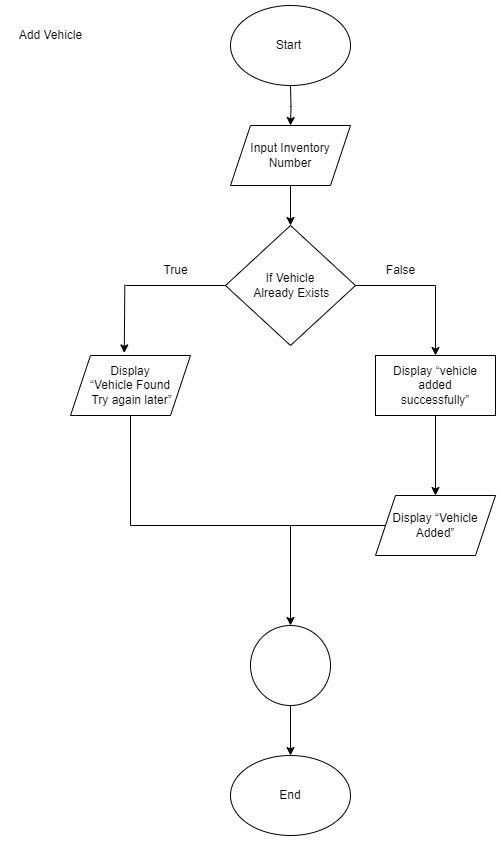

The diagram above was exported from draw.io. Its source (the exported page's mxGraphModel, read from the mxfile embedded in the PNG):
<mxGraphModel dx="1120" dy="478" grid="1" gridSize="10" guides="1" tooltips="1" connect="1" arrows="1" fold="1" page="1" pageScale="1" pageWidth="850" pageHeight="1100" math="0" shadow="0">
  <root>
    <mxCell id="0" />
    <mxCell id="1" parent="0" />
    <mxCell id="pqukzj5pBPfwg1x4PbZy-4" value="" style="edgeStyle=orthogonalEdgeStyle;rounded=0;orthogonalLoop=1;jettySize=auto;html=1;" parent="1" target="pqukzj5pBPfwg1x4PbZy-2" edge="1">
      <mxGeometry relative="1" as="geometry">
        <mxPoint x="330" y="90" as="sourcePoint" />
      </mxGeometry>
    </mxCell>
    <mxCell id="pqukzj5pBPfwg1x4PbZy-1" value="Start&amp;nbsp;" style="ellipse;whiteSpace=wrap;html=1;" parent="1" vertex="1">
      <mxGeometry x="270" y="10" width="120" height="80" as="geometry" />
    </mxCell>
    <mxCell id="pqukzj5pBPfwg1x4PbZy-6" value="" style="edgeStyle=orthogonalEdgeStyle;rounded=0;orthogonalLoop=1;jettySize=auto;html=1;" parent="1" source="pqukzj5pBPfwg1x4PbZy-2" target="pqukzj5pBPfwg1x4PbZy-5" edge="1">
      <mxGeometry relative="1" as="geometry" />
    </mxCell>
    <mxCell id="pqukzj5pBPfwg1x4PbZy-2" value="Input Inventory Number" style="shape=parallelogram;perimeter=parallelogramPerimeter;whiteSpace=wrap;html=1;fixedSize=1;" parent="1" vertex="1">
      <mxGeometry x="270" y="130" width="120" height="60" as="geometry" />
    </mxCell>
    <mxCell id="pqukzj5pBPfwg1x4PbZy-5" value="If Vehicle&lt;br&gt;&amp;nbsp;Already Exists" style="rhombus;whiteSpace=wrap;html=1;" parent="1" vertex="1">
      <mxGeometry x="265" y="230" width="130" height="120" as="geometry" />
    </mxCell>
    <mxCell id="pqukzj5pBPfwg1x4PbZy-13" value="" style="endArrow=none;html=1;rounded=0;entryX=0;entryY=0.5;entryDx=0;entryDy=0;" parent="1" target="pqukzj5pBPfwg1x4PbZy-5" edge="1">
      <mxGeometry width="50" height="50" relative="1" as="geometry">
        <mxPoint x="165" y="290" as="sourcePoint" />
        <mxPoint x="235" y="270" as="targetPoint" />
      </mxGeometry>
    </mxCell>
    <mxCell id="pqukzj5pBPfwg1x4PbZy-14" value="" style="endArrow=classic;html=1;rounded=0;entryX=0.448;entryY=-0.043;entryDx=0;entryDy=0;entryPerimeter=0;" parent="1" target="pqukzj5pBPfwg1x4PbZy-23" edge="1">
      <mxGeometry width="50" height="50" relative="1" as="geometry">
        <mxPoint x="164.32" y="289.2" as="sourcePoint" />
        <mxPoint x="165" y="335" as="targetPoint" />
      </mxGeometry>
    </mxCell>
    <mxCell id="pqukzj5pBPfwg1x4PbZy-15" value="True" style="text;html=1;align=center;verticalAlign=middle;resizable=0;points=[];autosize=1;strokeColor=none;fillColor=none;" parent="1" vertex="1">
      <mxGeometry x="190" y="260" width="50" height="30" as="geometry" />
    </mxCell>
    <mxCell id="pqukzj5pBPfwg1x4PbZy-16" value="" style="endArrow=none;html=1;rounded=0;entryX=0;entryY=0.5;entryDx=0;entryDy=0;" parent="1" edge="1">
      <mxGeometry width="50" height="50" relative="1" as="geometry">
        <mxPoint x="395" y="290" as="sourcePoint" />
        <mxPoint x="475" y="290" as="targetPoint" />
      </mxGeometry>
    </mxCell>
    <mxCell id="pqukzj5pBPfwg1x4PbZy-17" value="" style="endArrow=classic;html=1;rounded=0;entryX=0.5;entryY=0;entryDx=0;entryDy=0;" parent="1" target="WzTIhdFClU_jQok3fu-q-1" edge="1">
      <mxGeometry width="50" height="50" relative="1" as="geometry">
        <mxPoint x="475" y="290" as="sourcePoint" />
        <mxPoint x="476" y="336" as="targetPoint" />
      </mxGeometry>
    </mxCell>
    <mxCell id="pqukzj5pBPfwg1x4PbZy-23" value="Display &lt;br&gt;“Vehicle Found&lt;br&gt;&amp;nbsp;Try again later”" style="shape=parallelogram;perimeter=parallelogramPerimeter;whiteSpace=wrap;html=1;fixedSize=1;" parent="1" vertex="1">
      <mxGeometry x="110" y="360" width="120" height="60" as="geometry" />
    </mxCell>
    <mxCell id="pqukzj5pBPfwg1x4PbZy-52" value="End" style="ellipse;whiteSpace=wrap;html=1;" parent="1" vertex="1">
      <mxGeometry x="270" y="760" width="120" height="80" as="geometry" />
    </mxCell>
    <mxCell id="pqukzj5pBPfwg1x4PbZy-56" value="False" style="text;html=1;align=center;verticalAlign=middle;resizable=0;points=[];autosize=1;strokeColor=none;fillColor=none;" parent="1" vertex="1">
      <mxGeometry x="415" y="260" width="50" height="30" as="geometry" />
    </mxCell>
    <mxCell id="WzTIhdFClU_jQok3fu-q-3" value="" style="edgeStyle=orthogonalEdgeStyle;rounded=0;orthogonalLoop=1;jettySize=auto;html=1;" parent="1" source="WzTIhdFClU_jQok3fu-q-1" target="WzTIhdFClU_jQok3fu-q-2" edge="1">
      <mxGeometry relative="1" as="geometry" />
    </mxCell>
    <mxCell id="WzTIhdFClU_jQok3fu-q-1" value="&lt;div&gt;Display “vehicle added&lt;/div&gt;&lt;div&gt;successfully”&lt;/div&gt;" style="whiteSpace=wrap;html=1;" parent="1" vertex="1">
      <mxGeometry x="415" y="360" width="120" height="60" as="geometry" />
    </mxCell>
    <mxCell id="WzTIhdFClU_jQok3fu-q-5" value="" style="edgeStyle=orthogonalEdgeStyle;rounded=0;orthogonalLoop=1;jettySize=auto;html=1;" parent="1" source="WzTIhdFClU_jQok3fu-q-2" target="WzTIhdFClU_jQok3fu-q-4" edge="1">
      <mxGeometry relative="1" as="geometry" />
    </mxCell>
    <mxCell id="WzTIhdFClU_jQok3fu-q-2" value="Display “Vehicle Added”" style="shape=parallelogram;perimeter=parallelogramPerimeter;whiteSpace=wrap;html=1;fixedSize=1;" parent="1" vertex="1">
      <mxGeometry x="415" y="500" width="120" height="60" as="geometry" />
    </mxCell>
    <mxCell id="WzTIhdFClU_jQok3fu-q-4" value="" style="ellipse;whiteSpace=wrap;html=1;" parent="1" vertex="1">
      <mxGeometry x="290" y="630" width="80" height="80" as="geometry" />
    </mxCell>
    <mxCell id="WzTIhdFClU_jQok3fu-q-7" value="" style="endArrow=none;html=1;rounded=0;" parent="1" edge="1">
      <mxGeometry width="50" height="50" relative="1" as="geometry">
        <mxPoint x="170" y="530" as="sourcePoint" />
        <mxPoint x="170" y="420" as="targetPoint" />
      </mxGeometry>
    </mxCell>
    <mxCell id="WzTIhdFClU_jQok3fu-q-8" value="" style="endArrow=none;html=1;rounded=0;" parent="1" edge="1">
      <mxGeometry width="50" height="50" relative="1" as="geometry">
        <mxPoint x="170" y="530" as="sourcePoint" />
        <mxPoint x="330" y="530" as="targetPoint" />
      </mxGeometry>
    </mxCell>
    <mxCell id="WzTIhdFClU_jQok3fu-q-9" value="" style="endArrow=classic;html=1;rounded=0;entryX=0.5;entryY=0;entryDx=0;entryDy=0;" parent="1" target="pqukzj5pBPfwg1x4PbZy-52" edge="1">
      <mxGeometry width="50" height="50" relative="1" as="geometry">
        <mxPoint x="330" y="710" as="sourcePoint" />
        <mxPoint x="380" y="660" as="targetPoint" />
      </mxGeometry>
    </mxCell>
    <mxCell id="WzTIhdFClU_jQok3fu-q-10" value="Add Vehicle" style="text;html=1;align=center;verticalAlign=middle;resizable=0;points=[];autosize=1;strokeColor=none;fillColor=none;" parent="1" vertex="1">
      <mxGeometry x="45" y="25" width="90" height="30" as="geometry" />
    </mxCell>
  </root>
</mxGraphModel>